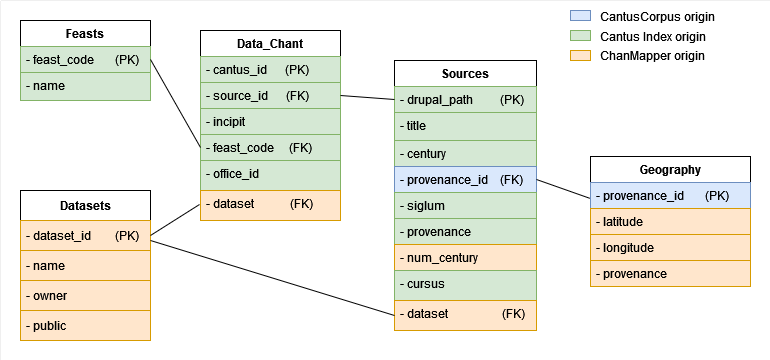

The diagram above was exported from draw.io. Its source (the exported page's mxGraphModel, read from the mxfile embedded in the PNG):
<mxGraphModel dx="1194" dy="696" grid="1" gridSize="10" guides="1" tooltips="1" connect="1" arrows="1" fold="1" page="1" pageScale="1" pageWidth="827" pageHeight="1169" math="0" shadow="0">
  <root>
    <mxCell id="WIyWlLk6GJQsqaUBKTNV-0" />
    <mxCell id="WIyWlLk6GJQsqaUBKTNV-1" parent="WIyWlLk6GJQsqaUBKTNV-0" />
    <mxCell id="dWwIyFQWuX8Jxho5Zokg-2" value="" style="rounded=0;whiteSpace=wrap;html=1;strokeWidth=0;" parent="WIyWlLk6GJQsqaUBKTNV-1" vertex="1">
      <mxGeometry x="20" y="60" width="770" height="360" as="geometry" />
    </mxCell>
    <mxCell id="zkfFHV4jXpPFQw0GAbJ--0" value="Data_Chant" style="swimlane;fontStyle=1;align=center;verticalAlign=top;childLayout=stackLayout;horizontal=1;startSize=26;horizontalStack=0;resizeParent=1;resizeLast=0;collapsible=1;marginBottom=0;rounded=0;shadow=0;strokeWidth=1;" parent="WIyWlLk6GJQsqaUBKTNV-1" vertex="1">
      <mxGeometry x="220" y="90" width="140" height="190" as="geometry">
        <mxRectangle x="230" y="140" width="160" height="26" as="alternateBounds" />
      </mxGeometry>
    </mxCell>
    <mxCell id="zkfFHV4jXpPFQw0GAbJ--1" value="- cantus_id      (PK)" style="text;align=left;verticalAlign=top;spacingLeft=4;spacingRight=4;overflow=hidden;rotatable=0;points=[[0,0.5],[1,0.5]];portConstraint=eastwest;fillColor=#d5e8d4;strokeColor=#82b366;" parent="zkfFHV4jXpPFQw0GAbJ--0" vertex="1">
      <mxGeometry y="26" width="140" height="26" as="geometry" />
    </mxCell>
    <mxCell id="zkfFHV4jXpPFQw0GAbJ--2" value="- source_id      (FK)" style="text;align=left;verticalAlign=top;spacingLeft=4;spacingRight=4;overflow=hidden;rotatable=0;points=[[0,0.5],[1,0.5]];portConstraint=eastwest;rounded=0;shadow=0;html=0;fillColor=#d5e8d4;strokeColor=#82b366;" parent="zkfFHV4jXpPFQw0GAbJ--0" vertex="1">
      <mxGeometry y="52" width="140" height="26" as="geometry" />
    </mxCell>
    <mxCell id="zkfFHV4jXpPFQw0GAbJ--3" value="- incipit" style="text;align=left;verticalAlign=top;spacingLeft=4;spacingRight=4;overflow=hidden;rotatable=0;points=[[0,0.5],[1,0.5]];portConstraint=eastwest;rounded=0;shadow=0;html=0;fillColor=#d5e8d4;strokeColor=#82b366;" parent="zkfFHV4jXpPFQw0GAbJ--0" vertex="1">
      <mxGeometry y="78" width="140" height="26" as="geometry" />
    </mxCell>
    <mxCell id="1G-VLgTCXNFLqnznbYQe-3" value="- feast_code     (FK)" style="text;align=left;verticalAlign=top;spacingLeft=4;spacingRight=4;overflow=hidden;rotatable=0;points=[[0,0.5],[1,0.5]];portConstraint=eastwest;rounded=0;shadow=0;html=0;fillColor=#d5e8d4;strokeColor=#82b366;" parent="zkfFHV4jXpPFQw0GAbJ--0" vertex="1">
      <mxGeometry y="104" width="140" height="26" as="geometry" />
    </mxCell>
    <mxCell id="1G-VLgTCXNFLqnznbYQe-4" value="- office_id" style="text;align=left;verticalAlign=top;spacingLeft=4;spacingRight=4;overflow=hidden;rotatable=0;points=[[0,0.5],[1,0.5]];portConstraint=eastwest;rounded=0;shadow=0;html=0;fillColor=#d5e8d4;strokeColor=#82b366;" parent="zkfFHV4jXpPFQw0GAbJ--0" vertex="1">
      <mxGeometry y="130" width="140" height="30" as="geometry" />
    </mxCell>
    <mxCell id="DXZ6qdJHMEjleXKwPehI-11" value="- dataset            (FK)" style="text;align=left;verticalAlign=top;spacingLeft=4;spacingRight=4;overflow=hidden;rotatable=0;points=[[0,0.5],[1,0.5]];portConstraint=eastwest;rounded=0;shadow=0;html=0;fillColor=#ffe6cc;strokeColor=#d79b00;" vertex="1" parent="zkfFHV4jXpPFQw0GAbJ--0">
      <mxGeometry y="160" width="140" height="30" as="geometry" />
    </mxCell>
    <mxCell id="zkfFHV4jXpPFQw0GAbJ--6" value="Geography" style="swimlane;fontStyle=1;align=center;verticalAlign=top;childLayout=stackLayout;horizontal=1;startSize=26;horizontalStack=0;resizeParent=1;resizeLast=0;collapsible=1;marginBottom=0;rounded=0;shadow=0;strokeWidth=1;" parent="WIyWlLk6GJQsqaUBKTNV-1" vertex="1">
      <mxGeometry x="610" y="216" width="160" height="130" as="geometry">
        <mxRectangle x="130" y="380" width="160" height="26" as="alternateBounds" />
      </mxGeometry>
    </mxCell>
    <mxCell id="zkfFHV4jXpPFQw0GAbJ--7" value="- provenance_id       (PK)" style="text;align=left;verticalAlign=top;spacingLeft=4;spacingRight=4;overflow=hidden;rotatable=0;points=[[0,0.5],[1,0.5]];portConstraint=eastwest;fillColor=#dae8fc;strokeColor=#6c8ebf;" parent="zkfFHV4jXpPFQw0GAbJ--6" vertex="1">
      <mxGeometry y="26" width="160" height="26" as="geometry" />
    </mxCell>
    <mxCell id="zkfFHV4jXpPFQw0GAbJ--8" value="- latitude" style="text;align=left;verticalAlign=top;spacingLeft=4;spacingRight=4;overflow=hidden;rotatable=0;points=[[0,0.5],[1,0.5]];portConstraint=eastwest;rounded=0;shadow=0;html=0;fillColor=#ffe6cc;strokeColor=#d79b00;" parent="zkfFHV4jXpPFQw0GAbJ--6" vertex="1">
      <mxGeometry y="52" width="160" height="26" as="geometry" />
    </mxCell>
    <mxCell id="zkfFHV4jXpPFQw0GAbJ--10" value="- longitude" style="text;align=left;verticalAlign=top;spacingLeft=4;spacingRight=4;overflow=hidden;rotatable=0;points=[[0,0.5],[1,0.5]];portConstraint=eastwest;fontStyle=0;fillColor=#ffe6cc;strokeColor=#d79b00;" parent="zkfFHV4jXpPFQw0GAbJ--6" vertex="1">
      <mxGeometry y="78" width="160" height="26" as="geometry" />
    </mxCell>
    <mxCell id="zkfFHV4jXpPFQw0GAbJ--11" value="- provenance" style="text;align=left;verticalAlign=top;spacingLeft=4;spacingRight=4;overflow=hidden;rotatable=0;points=[[0,0.5],[1,0.5]];portConstraint=eastwest;fillColor=#ffe6cc;strokeColor=#d79b00;" parent="zkfFHV4jXpPFQw0GAbJ--6" vertex="1">
      <mxGeometry y="104" width="160" height="26" as="geometry" />
    </mxCell>
    <mxCell id="zkfFHV4jXpPFQw0GAbJ--13" value="Feasts" style="swimlane;fontStyle=1;align=center;verticalAlign=top;childLayout=stackLayout;horizontal=1;startSize=26;horizontalStack=0;resizeParent=1;resizeLast=0;collapsible=1;marginBottom=0;rounded=0;shadow=0;strokeWidth=1;" parent="WIyWlLk6GJQsqaUBKTNV-1" vertex="1">
      <mxGeometry x="40" y="80" width="130" height="80" as="geometry">
        <mxRectangle x="340" y="380" width="170" height="26" as="alternateBounds" />
      </mxGeometry>
    </mxCell>
    <mxCell id="1G-VLgTCXNFLqnznbYQe-10" value="- feast_code       (PK)" style="text;align=left;verticalAlign=top;spacingLeft=4;spacingRight=4;overflow=hidden;rotatable=0;points=[[0,0.5],[1,0.5]];portConstraint=eastwest;fillColor=#d5e8d4;strokeColor=#82b366;" parent="zkfFHV4jXpPFQw0GAbJ--13" vertex="1">
      <mxGeometry y="26" width="130" height="26" as="geometry" />
    </mxCell>
    <mxCell id="1G-VLgTCXNFLqnznbYQe-11" value="- name" style="text;align=left;verticalAlign=top;spacingLeft=4;spacingRight=4;overflow=hidden;rotatable=0;points=[[0,0.5],[1,0.5]];portConstraint=eastwest;fillColor=#d5e8d4;strokeColor=#82b366;" parent="zkfFHV4jXpPFQw0GAbJ--13" vertex="1">
      <mxGeometry y="52" width="130" height="28" as="geometry" />
    </mxCell>
    <mxCell id="zkfFHV4jXpPFQw0GAbJ--17" value="Sources" style="swimlane;fontStyle=1;align=center;verticalAlign=top;childLayout=stackLayout;horizontal=1;startSize=26;horizontalStack=0;resizeParent=1;resizeLast=0;collapsible=1;marginBottom=0;rounded=0;shadow=0;strokeWidth=1;" parent="WIyWlLk6GJQsqaUBKTNV-1" vertex="1">
      <mxGeometry x="414" y="120" width="142" height="270" as="geometry">
        <mxRectangle x="550" y="140" width="160" height="26" as="alternateBounds" />
      </mxGeometry>
    </mxCell>
    <mxCell id="zkfFHV4jXpPFQw0GAbJ--18" value="- drupal_path         (PK)" style="text;align=left;verticalAlign=top;spacingLeft=4;spacingRight=4;overflow=hidden;rotatable=0;points=[[0,0.5],[1,0.5]];portConstraint=eastwest;fillColor=#d5e8d4;strokeColor=#82b366;" parent="zkfFHV4jXpPFQw0GAbJ--17" vertex="1">
      <mxGeometry y="26" width="142" height="26" as="geometry" />
    </mxCell>
    <mxCell id="zkfFHV4jXpPFQw0GAbJ--19" value="- title" style="text;align=left;verticalAlign=top;spacingLeft=4;spacingRight=4;overflow=hidden;rotatable=0;points=[[0,0.5],[1,0.5]];portConstraint=eastwest;rounded=0;shadow=0;html=0;fillColor=#d5e8d4;strokeColor=#82b366;" parent="zkfFHV4jXpPFQw0GAbJ--17" vertex="1">
      <mxGeometry y="52" width="142" height="28" as="geometry" />
    </mxCell>
    <mxCell id="zkfFHV4jXpPFQw0GAbJ--20" value="- century" style="text;align=left;verticalAlign=top;spacingLeft=4;spacingRight=4;overflow=hidden;rotatable=0;points=[[0,0.5],[1,0.5]];portConstraint=eastwest;rounded=0;shadow=0;html=0;fillColor=#d5e8d4;strokeColor=#82b366;" parent="zkfFHV4jXpPFQw0GAbJ--17" vertex="1">
      <mxGeometry y="80" width="142" height="26" as="geometry" />
    </mxCell>
    <mxCell id="zkfFHV4jXpPFQw0GAbJ--21" value="- provenance_id    (FK)" style="text;align=left;verticalAlign=top;spacingLeft=4;spacingRight=4;overflow=hidden;rotatable=0;points=[[0,0.5],[1,0.5]];portConstraint=eastwest;rounded=0;shadow=0;html=0;fillColor=#dae8fc;strokeColor=#6c8ebf;" parent="zkfFHV4jXpPFQw0GAbJ--17" vertex="1">
      <mxGeometry y="106" width="142" height="26" as="geometry" />
    </mxCell>
    <mxCell id="zkfFHV4jXpPFQw0GAbJ--22" value="- siglum" style="text;align=left;verticalAlign=top;spacingLeft=4;spacingRight=4;overflow=hidden;rotatable=0;points=[[0,0.5],[1,0.5]];portConstraint=eastwest;rounded=0;shadow=0;html=0;fillColor=#d5e8d4;strokeColor=#82b366;" parent="zkfFHV4jXpPFQw0GAbJ--17" vertex="1">
      <mxGeometry y="132" width="142" height="26" as="geometry" />
    </mxCell>
    <mxCell id="zkfFHV4jXpPFQw0GAbJ--24" value="- provenance" style="text;align=left;verticalAlign=top;spacingLeft=4;spacingRight=4;overflow=hidden;rotatable=0;points=[[0,0.5],[1,0.5]];portConstraint=eastwest;fillColor=#d5e8d4;strokeColor=#82b366;" parent="zkfFHV4jXpPFQw0GAbJ--17" vertex="1">
      <mxGeometry y="158" width="142" height="26" as="geometry" />
    </mxCell>
    <mxCell id="zkfFHV4jXpPFQw0GAbJ--25" value="- num_century" style="text;align=left;verticalAlign=top;spacingLeft=4;spacingRight=4;overflow=hidden;rotatable=0;points=[[0,0.5],[1,0.5]];portConstraint=eastwest;fillColor=#ffe6cc;strokeColor=#d79b00;" parent="zkfFHV4jXpPFQw0GAbJ--17" vertex="1">
      <mxGeometry y="184" width="142" height="26" as="geometry" />
    </mxCell>
    <mxCell id="1G-VLgTCXNFLqnznbYQe-5" value="- cursus" style="text;align=left;verticalAlign=top;spacingLeft=4;spacingRight=4;overflow=hidden;rotatable=0;points=[[0,0.5],[1,0.5]];portConstraint=eastwest;rounded=0;shadow=0;html=0;fillColor=#d5e8d4;strokeColor=#82b366;" parent="zkfFHV4jXpPFQw0GAbJ--17" vertex="1">
      <mxGeometry y="210" width="142" height="30" as="geometry" />
    </mxCell>
    <mxCell id="DXZ6qdJHMEjleXKwPehI-12" value="- dataset                  (FK)" style="text;align=left;verticalAlign=top;spacingLeft=4;spacingRight=4;overflow=hidden;rotatable=0;points=[[0,0.5],[1,0.5]];portConstraint=eastwest;rounded=0;shadow=0;html=0;fillColor=#ffe6cc;strokeColor=#d79b00;" vertex="1" parent="zkfFHV4jXpPFQw0GAbJ--17">
      <mxGeometry y="240" width="142" height="30" as="geometry" />
    </mxCell>
    <mxCell id="1G-VLgTCXNFLqnznbYQe-2" value="" style="endArrow=none;html=1;rounded=0;entryX=0;entryY=0.5;entryDx=0;entryDy=0;exitX=1;exitY=0.5;exitDx=0;exitDy=0;" parent="WIyWlLk6GJQsqaUBKTNV-1" source="zkfFHV4jXpPFQw0GAbJ--2" target="zkfFHV4jXpPFQw0GAbJ--18" edge="1">
      <mxGeometry width="50" height="50" relative="1" as="geometry">
        <mxPoint x="380" y="190" as="sourcePoint" />
        <mxPoint x="430" y="140" as="targetPoint" />
      </mxGeometry>
    </mxCell>
    <mxCell id="JMXHJ8N9S71n8VK32lMu-0" value="&lt;b&gt;Datasets&lt;/b&gt;" style="swimlane;fontStyle=0;childLayout=stackLayout;horizontal=1;startSize=30;horizontalStack=0;resizeParent=1;resizeParentMax=0;resizeLast=0;collapsible=1;marginBottom=0;whiteSpace=wrap;html=1;" parent="WIyWlLk6GJQsqaUBKTNV-1" vertex="1">
      <mxGeometry x="40" y="250" width="130" height="150" as="geometry" />
    </mxCell>
    <mxCell id="JMXHJ8N9S71n8VK32lMu-1" value="- dataset_id &amp;nbsp; &amp;nbsp; &amp;nbsp;&amp;nbsp; (PK)" style="text;strokeColor=#d79b00;fillColor=#ffe6cc;align=left;verticalAlign=middle;spacingLeft=4;spacingRight=4;overflow=hidden;points=[[0,0.5],[1,0.5]];portConstraint=eastwest;rotatable=0;whiteSpace=wrap;html=1;" parent="JMXHJ8N9S71n8VK32lMu-0" vertex="1">
      <mxGeometry y="30" width="130" height="30" as="geometry" />
    </mxCell>
    <mxCell id="JMXHJ8N9S71n8VK32lMu-2" value="&lt;div&gt;- name&lt;/div&gt;" style="text;strokeColor=#d79b00;fillColor=#ffe6cc;align=left;verticalAlign=middle;spacingLeft=4;spacingRight=4;overflow=hidden;points=[[0,0.5],[1,0.5]];portConstraint=eastwest;rotatable=0;whiteSpace=wrap;html=1;" parent="JMXHJ8N9S71n8VK32lMu-0" vertex="1">
      <mxGeometry y="60" width="130" height="30" as="geometry" />
    </mxCell>
    <mxCell id="JMXHJ8N9S71n8VK32lMu-3" value="&lt;div&gt;- owner&lt;/div&gt;" style="text;strokeColor=#d79b00;fillColor=#ffe6cc;align=left;verticalAlign=middle;spacingLeft=4;spacingRight=4;overflow=hidden;points=[[0,0.5],[1,0.5]];portConstraint=eastwest;rotatable=0;whiteSpace=wrap;html=1;" parent="JMXHJ8N9S71n8VK32lMu-0" vertex="1">
      <mxGeometry y="90" width="130" height="30" as="geometry" />
    </mxCell>
    <mxCell id="DXZ6qdJHMEjleXKwPehI-10" value="&lt;div&gt;- public&lt;br&gt;&lt;/div&gt;" style="text;strokeColor=#d79b00;fillColor=#ffe6cc;align=left;verticalAlign=middle;spacingLeft=4;spacingRight=4;overflow=hidden;points=[[0,0.5],[1,0.5]];portConstraint=eastwest;rotatable=0;whiteSpace=wrap;html=1;" vertex="1" parent="JMXHJ8N9S71n8VK32lMu-0">
      <mxGeometry y="120" width="130" height="30" as="geometry" />
    </mxCell>
    <mxCell id="JMXHJ8N9S71n8VK32lMu-7" value="" style="endArrow=none;html=1;rounded=0;exitX=1;exitY=0.5;exitDx=0;exitDy=0;" parent="WIyWlLk6GJQsqaUBKTNV-1" source="JMXHJ8N9S71n8VK32lMu-1" edge="1">
      <mxGeometry width="50" height="50" relative="1" as="geometry">
        <mxPoint x="160" y="260" as="sourcePoint" />
        <mxPoint x="219" y="264" as="targetPoint" />
      </mxGeometry>
    </mxCell>
    <mxCell id="1G-VLgTCXNFLqnznbYQe-12" value="" style="endArrow=none;html=1;rounded=0;entryX=0;entryY=0.5;entryDx=0;entryDy=0;exitX=1;exitY=0.5;exitDx=0;exitDy=0;" parent="WIyWlLk6GJQsqaUBKTNV-1" source="1G-VLgTCXNFLqnznbYQe-10" target="1G-VLgTCXNFLqnznbYQe-3" edge="1">
      <mxGeometry width="50" height="50" relative="1" as="geometry">
        <mxPoint x="160" y="120" as="sourcePoint" />
        <mxPoint x="210" y="200" as="targetPoint" />
      </mxGeometry>
    </mxCell>
    <mxCell id="dWwIyFQWuX8Jxho5Zokg-0" value="" style="endArrow=none;html=1;rounded=0;entryX=0;entryY=0.5;entryDx=0;entryDy=0;" parent="WIyWlLk6GJQsqaUBKTNV-1" target="DXZ6qdJHMEjleXKwPehI-12" edge="1">
      <mxGeometry width="50" height="50" relative="1" as="geometry">
        <mxPoint x="170" y="300" as="sourcePoint" />
        <mxPoint x="410" y="370" as="targetPoint" />
      </mxGeometry>
    </mxCell>
    <mxCell id="dWwIyFQWuX8Jxho5Zokg-1" value="" style="endArrow=none;html=1;rounded=0;entryX=-0.004;entryY=0.609;entryDx=0;entryDy=0;entryPerimeter=0;exitX=1;exitY=0.5;exitDx=0;exitDy=0;" parent="WIyWlLk6GJQsqaUBKTNV-1" source="zkfFHV4jXpPFQw0GAbJ--21" target="zkfFHV4jXpPFQw0GAbJ--7" edge="1">
      <mxGeometry width="50" height="50" relative="1" as="geometry">
        <mxPoint x="556" y="290" as="sourcePoint" />
        <mxPoint x="606" y="240" as="targetPoint" />
      </mxGeometry>
    </mxCell>
    <mxCell id="DXZ6qdJHMEjleXKwPehI-3" value="" style="rounded=0;whiteSpace=wrap;html=1;fillColor=#dae8fc;strokeColor=#6c8ebf;strokeWidth=1;" vertex="1" parent="WIyWlLk6GJQsqaUBKTNV-1">
      <mxGeometry x="590" y="70" width="20" height="10" as="geometry" />
    </mxCell>
    <mxCell id="DXZ6qdJHMEjleXKwPehI-4" value="" style="rounded=0;whiteSpace=wrap;html=1;fillColor=#d5e8d4;strokeColor=#82b366;strokeWidth=1;" vertex="1" parent="WIyWlLk6GJQsqaUBKTNV-1">
      <mxGeometry x="590" y="90" width="20" height="10" as="geometry" />
    </mxCell>
    <mxCell id="DXZ6qdJHMEjleXKwPehI-5" value="" style="rounded=0;whiteSpace=wrap;html=1;fillColor=#ffe6cc;strokeColor=#d79b00;strokeWidth=1;" vertex="1" parent="WIyWlLk6GJQsqaUBKTNV-1">
      <mxGeometry x="590" y="110" width="20" height="10" as="geometry" />
    </mxCell>
    <mxCell id="DXZ6qdJHMEjleXKwPehI-6" value="CantusCorpus origin" style="text;html=1;align=center;verticalAlign=middle;whiteSpace=wrap;rounded=0;" vertex="1" parent="WIyWlLk6GJQsqaUBKTNV-1">
      <mxGeometry x="617" y="61" width="120" height="30" as="geometry" />
    </mxCell>
    <mxCell id="DXZ6qdJHMEjleXKwPehI-8" value="Cantus Index origin" style="text;html=1;align=center;verticalAlign=middle;whiteSpace=wrap;rounded=0;" vertex="1" parent="WIyWlLk6GJQsqaUBKTNV-1">
      <mxGeometry x="615" y="81" width="115" height="30" as="geometry" />
    </mxCell>
    <mxCell id="DXZ6qdJHMEjleXKwPehI-9" value="ChanMapper origin" style="text;html=1;align=center;verticalAlign=middle;whiteSpace=wrap;rounded=0;" vertex="1" parent="WIyWlLk6GJQsqaUBKTNV-1">
      <mxGeometry x="615" y="100" width="115" height="30" as="geometry" />
    </mxCell>
  </root>
</mxGraphModel>